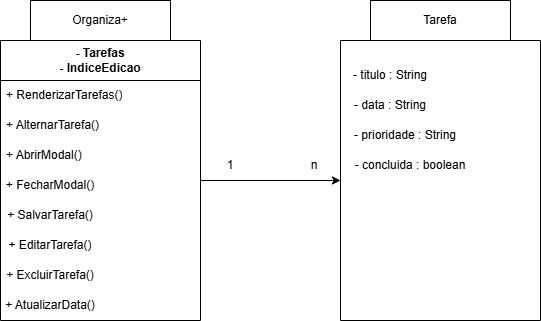

The diagram above was exported from draw.io. Its source (the exported page's mxGraphModel, read from the mxfile embedded in the PNG):
<mxGraphModel dx="934" dy="577" grid="1" gridSize="10" guides="1" tooltips="1" connect="1" arrows="1" fold="1" page="1" pageScale="1" pageWidth="827" pageHeight="1169" math="0" shadow="0">
  <root>
    <mxCell id="0" />
    <mxCell id="1" parent="0" />
    <mxCell id="H_ML862ZlzfiddqGQNAZ-5" parent="1" style="rounded=0;whiteSpace=wrap;html=1;" value="" vertex="1">
      <mxGeometry height="40" width="140" x="160" y="130" as="geometry" />
    </mxCell>
    <mxCell id="H_ML862ZlzfiddqGQNAZ-6" parent="1" style="text;html=1;whiteSpace=wrap;strokeColor=none;fillColor=none;align=center;verticalAlign=middle;rounded=0;" value="Organiza+" vertex="1">
      <mxGeometry height="30" width="60" x="200" y="135" as="geometry" />
    </mxCell>
    <mxCell id="H_ML862ZlzfiddqGQNAZ-24" edge="1" parent="1" source="H_ML862ZlzfiddqGQNAZ-8" style="edgeStyle=orthogonalEdgeStyle;rounded=0;orthogonalLoop=1;jettySize=auto;html=1;exitX=1;exitY=0.5;exitDx=0;exitDy=0;entryX=0;entryY=0.5;entryDx=0;entryDy=0;" target="H_ML862ZlzfiddqGQNAZ-17">
      <mxGeometry relative="1" as="geometry" />
    </mxCell>
    <mxCell id="H_ML862ZlzfiddqGQNAZ-8" parent="1" style="swimlane;whiteSpace=wrap;html=1;startSize=40;" value="- Tarefas&lt;div&gt;- IndiceEdicao&lt;/div&gt;" vertex="1">
      <mxGeometry height="280" width="200" x="130" y="170" as="geometry" />
    </mxCell>
    <mxCell id="H_ML862ZlzfiddqGQNAZ-2" parent="H_ML862ZlzfiddqGQNAZ-8" style="text;strokeColor=none;fillColor=none;align=left;verticalAlign=middle;spacingLeft=4;spacingRight=4;overflow=hidden;points=[[0,0.5],[1,0.5]];portConstraint=eastwest;rotatable=0;whiteSpace=wrap;html=1;" value="+ RenderizarTarefas()" vertex="1">
      <mxGeometry height="30" width="140" y="40" as="geometry" />
    </mxCell>
    <mxCell id="H_ML862ZlzfiddqGQNAZ-3" parent="H_ML862ZlzfiddqGQNAZ-8" style="text;strokeColor=none;fillColor=none;align=left;verticalAlign=middle;spacingLeft=4;spacingRight=4;overflow=hidden;points=[[0,0.5],[1,0.5]];portConstraint=eastwest;rotatable=0;whiteSpace=wrap;html=1;" value="+ AlternarTarefa()" vertex="1">
      <mxGeometry height="30" width="140" y="70" as="geometry" />
    </mxCell>
    <mxCell id="H_ML862ZlzfiddqGQNAZ-4" parent="H_ML862ZlzfiddqGQNAZ-8" style="text;strokeColor=none;fillColor=none;align=left;verticalAlign=middle;spacingLeft=4;spacingRight=4;overflow=hidden;points=[[0,0.5],[1,0.5]];portConstraint=eastwest;rotatable=0;whiteSpace=wrap;html=1;" value="+ AbrirModal()" vertex="1">
      <mxGeometry height="30" width="140" y="100" as="geometry" />
    </mxCell>
    <mxCell id="H_ML862ZlzfiddqGQNAZ-10" parent="H_ML862ZlzfiddqGQNAZ-8" style="text;html=1;whiteSpace=wrap;strokeColor=none;fillColor=none;align=center;verticalAlign=middle;rounded=0;" value="+ FecharModal()" vertex="1">
      <mxGeometry height="30" width="100" y="130" as="geometry" />
    </mxCell>
    <mxCell id="H_ML862ZlzfiddqGQNAZ-11" parent="H_ML862ZlzfiddqGQNAZ-8" style="text;html=1;whiteSpace=wrap;strokeColor=none;fillColor=none;align=center;verticalAlign=middle;rounded=0;" value="+ SalvarTarefa()" vertex="1">
      <mxGeometry height="30" width="100" y="160" as="geometry" />
    </mxCell>
    <mxCell id="H_ML862ZlzfiddqGQNAZ-12" parent="H_ML862ZlzfiddqGQNAZ-8" style="text;html=1;whiteSpace=wrap;strokeColor=none;fillColor=none;align=center;verticalAlign=middle;rounded=0;" value="+ EditarTarefa()" vertex="1">
      <mxGeometry height="30" width="100" y="190" as="geometry" />
    </mxCell>
    <mxCell id="H_ML862ZlzfiddqGQNAZ-13" parent="H_ML862ZlzfiddqGQNAZ-8" style="text;html=1;whiteSpace=wrap;strokeColor=none;fillColor=none;align=center;verticalAlign=middle;rounded=0;" value="+ ExcluirTarefa()" vertex="1">
      <mxGeometry height="30" width="100" y="220" as="geometry" />
    </mxCell>
    <mxCell id="H_ML862ZlzfiddqGQNAZ-14" parent="H_ML862ZlzfiddqGQNAZ-8" style="text;html=1;whiteSpace=wrap;strokeColor=none;fillColor=none;align=center;verticalAlign=middle;rounded=0;" value="+ AtualizarData()" vertex="1">
      <mxGeometry height="30" width="100" y="250" as="geometry" />
    </mxCell>
    <mxCell id="H_ML862ZlzfiddqGQNAZ-17" parent="1" style="swimlane;startSize=0;" value="" vertex="1">
      <mxGeometry height="280" width="200" x="470" y="170" as="geometry" />
    </mxCell>
    <mxCell id="H_ML862ZlzfiddqGQNAZ-20" parent="H_ML862ZlzfiddqGQNAZ-17" style="text;html=1;whiteSpace=wrap;strokeColor=none;fillColor=none;align=center;verticalAlign=middle;rounded=0;" value="- titulo : String" vertex="1">
      <mxGeometry height="30" width="100" y="20" as="geometry" />
    </mxCell>
    <mxCell id="H_ML862ZlzfiddqGQNAZ-21" parent="H_ML862ZlzfiddqGQNAZ-17" style="text;html=1;whiteSpace=wrap;strokeColor=none;fillColor=none;align=center;verticalAlign=middle;rounded=0;" value="- data : String" vertex="1">
      <mxGeometry height="30" width="100" y="50" as="geometry" />
    </mxCell>
    <mxCell id="H_ML862ZlzfiddqGQNAZ-22" parent="H_ML862ZlzfiddqGQNAZ-17" style="text;html=1;whiteSpace=wrap;strokeColor=none;fillColor=none;align=center;verticalAlign=middle;rounded=0;" value="- prioridade : String" vertex="1">
      <mxGeometry height="30" width="110" x="10" y="80" as="geometry" />
    </mxCell>
    <mxCell id="H_ML862ZlzfiddqGQNAZ-23" parent="H_ML862ZlzfiddqGQNAZ-17" style="text;html=1;whiteSpace=wrap;strokeColor=none;fillColor=none;align=center;verticalAlign=middle;rounded=0;" value="- concluida : boolean" vertex="1">
      <mxGeometry height="30" width="120" x="10" y="110" as="geometry" />
    </mxCell>
    <mxCell id="H_ML862ZlzfiddqGQNAZ-18" parent="1" style="rounded=0;whiteSpace=wrap;html=1;" value="" vertex="1">
      <mxGeometry height="40" width="140" x="500" y="130" as="geometry" />
    </mxCell>
    <mxCell id="H_ML862ZlzfiddqGQNAZ-19" parent="1" style="text;html=1;whiteSpace=wrap;strokeColor=none;fillColor=none;align=center;verticalAlign=middle;rounded=0;" value="Tarefa" vertex="1">
      <mxGeometry height="30" width="60" x="540" y="135" as="geometry" />
    </mxCell>
    <mxCell id="H_ML862ZlzfiddqGQNAZ-25" parent="1" style="text;html=1;whiteSpace=wrap;strokeColor=none;fillColor=none;align=center;verticalAlign=middle;rounded=0;" value="1" vertex="1">
      <mxGeometry height="30" width="60" x="330" y="280" as="geometry" />
    </mxCell>
    <mxCell id="H_ML862ZlzfiddqGQNAZ-26" parent="1" style="text;html=1;whiteSpace=wrap;strokeColor=none;fillColor=none;align=center;verticalAlign=middle;rounded=0;" value="n" vertex="1">
      <mxGeometry height="30" width="60" x="414" y="280" as="geometry" />
    </mxCell>
  </root>
</mxGraphModel>